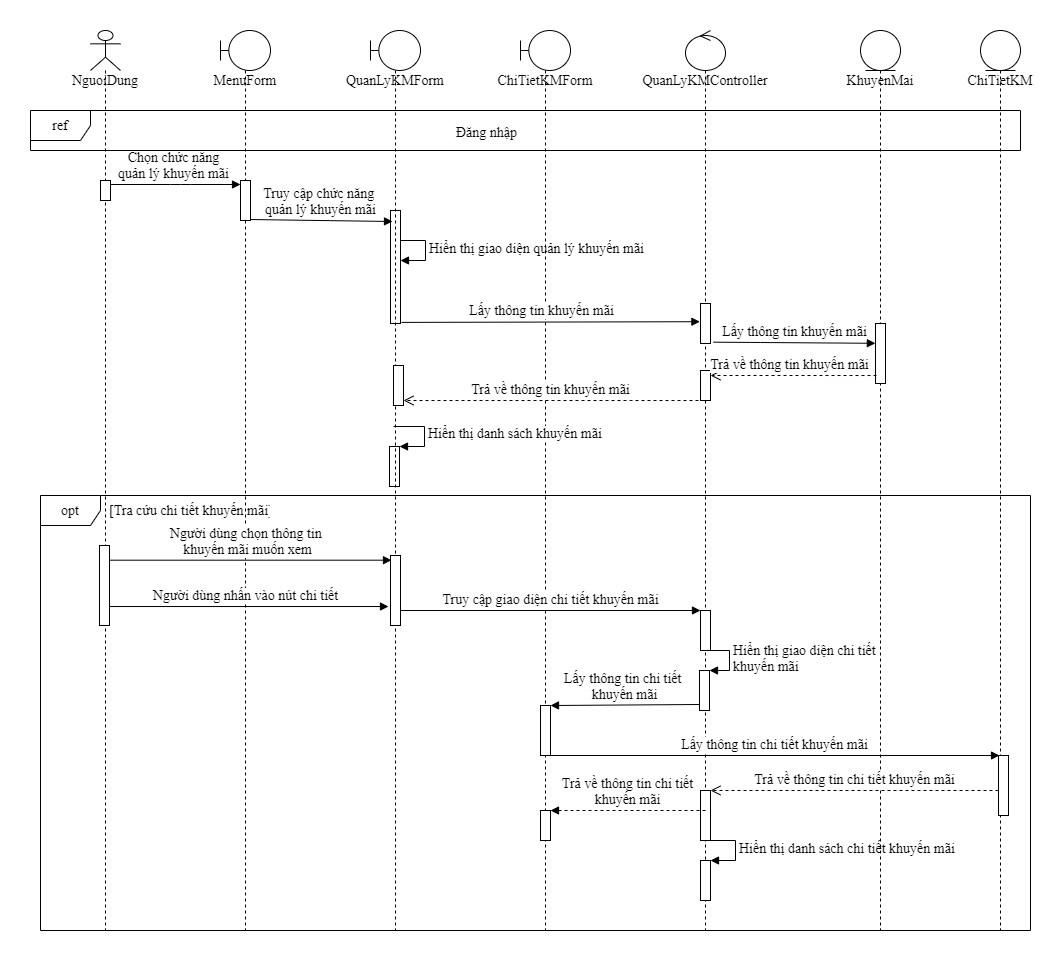

The diagram above was exported from draw.io. Its source (the exported page's mxGraphModel, read from the mxfile embedded in the PNG):
<mxGraphModel dx="768" dy="482" grid="1" gridSize="10" guides="1" tooltips="1" connect="1" arrows="1" fold="1" page="1" pageScale="1" pageWidth="850" pageHeight="1100" math="0" shadow="0">
  <root>
    <mxCell id="BLU3bsCDkKPscrU6Updf-0" />
    <mxCell id="BLU3bsCDkKPscrU6Updf-1" parent="BLU3bsCDkKPscrU6Updf-0" />
    <mxCell id="auhPA74wQVlVJ6fDXdcR-0" value="ChiTietKM" style="shape=umlLifeline;participant=umlEntity;perimeter=lifelinePerimeter;whiteSpace=wrap;html=1;container=1;collapsible=0;recursiveResize=0;verticalAlign=top;spacingTop=36;outlineConnect=0;fontFamily=Times New Roman;fontSize=14;" parent="BLU3bsCDkKPscrU6Updf-1" vertex="1">
      <mxGeometry x="960" y="120" width="40" height="900" as="geometry" />
    </mxCell>
    <mxCell id="auhPA74wQVlVJ6fDXdcR-1" value="&lt;font style=&quot;font-size: 14px;&quot;&gt;Hiển thị giao diện quản lý khuyến mãi&lt;/font&gt;" style="edgeStyle=orthogonalEdgeStyle;html=1;align=left;spacingLeft=2;endArrow=block;rounded=0;entryX=1;entryY=0;fontFamily=Times New Roman;fontSize=14;" parent="BLU3bsCDkKPscrU6Updf-1" edge="1">
      <mxGeometry relative="1" as="geometry">
        <mxPoint x="375" y="330" as="sourcePoint" />
        <Array as="points">
          <mxPoint x="405" y="330" />
        </Array>
        <mxPoint x="380" y="350" as="targetPoint" />
      </mxGeometry>
    </mxCell>
    <mxCell id="auhPA74wQVlVJ6fDXdcR-2" value="&lt;font style=&quot;font-size: 14px;&quot;&gt;Chọn chức năng&lt;br style=&quot;font-size: 14px;&quot;&gt;quản lý khuyến mãi&lt;br style=&quot;font-size: 14px;&quot;&gt;&lt;/font&gt;" style="html=1;verticalAlign=bottom;endArrow=block;entryX=0;entryY=0.1;entryDx=0;entryDy=0;entryPerimeter=0;fontFamily=Times New Roman;fontSize=14;" parent="BLU3bsCDkKPscrU6Updf-1" source="auhPA74wQVlVJ6fDXdcR-6" target="auhPA74wQVlVJ6fDXdcR-24" edge="1">
      <mxGeometry width="80" relative="1" as="geometry">
        <mxPoint x="520" y="400" as="sourcePoint" />
        <mxPoint x="600" y="400" as="targetPoint" />
        <Array as="points">
          <mxPoint x="160" y="274" />
        </Array>
      </mxGeometry>
    </mxCell>
    <mxCell id="auhPA74wQVlVJ6fDXdcR-3" value="ChiTietKMForm" style="shape=umlLifeline;participant=umlBoundary;perimeter=lifelinePerimeter;whiteSpace=wrap;html=1;container=1;collapsible=0;recursiveResize=0;verticalAlign=top;spacingTop=36;outlineConnect=0;fontFamily=Times New Roman;fontSize=14;" parent="BLU3bsCDkKPscrU6Updf-1" vertex="1">
      <mxGeometry x="500" y="120" width="50" height="900" as="geometry" />
    </mxCell>
    <mxCell id="auhPA74wQVlVJ6fDXdcR-4" value="" style="html=1;points=[];perimeter=orthogonalPerimeter;fontFamily=Times New Roman;fontSize=14;" parent="auhPA74wQVlVJ6fDXdcR-3" vertex="1">
      <mxGeometry x="-130" y="180" width="10" height="113" as="geometry" />
    </mxCell>
    <mxCell id="auhPA74wQVlVJ6fDXdcR-5" value="" style="html=1;points=[];perimeter=orthogonalPerimeter;fontFamily=Times New Roman;fontSize=14;" parent="auhPA74wQVlVJ6fDXdcR-3" vertex="1">
      <mxGeometry x="20" y="675" width="10" height="50" as="geometry" />
    </mxCell>
    <mxCell id="auhPA74wQVlVJ6fDXdcR-6" value="NguoiDung&lt;br style=&quot;font-size: 14px;&quot;&gt;" style="shape=umlLifeline;participant=umlActor;perimeter=lifelinePerimeter;whiteSpace=wrap;html=1;container=1;collapsible=0;recursiveResize=0;verticalAlign=top;spacingTop=36;outlineConnect=0;fontFamily=Times New Roman;fontSize=14;" parent="BLU3bsCDkKPscrU6Updf-1" vertex="1">
      <mxGeometry x="70" y="120" width="30" height="900" as="geometry" />
    </mxCell>
    <mxCell id="auhPA74wQVlVJ6fDXdcR-7" value="" style="html=1;points=[];perimeter=orthogonalPerimeter;fontFamily=Times New Roman;fontSize=14;" parent="auhPA74wQVlVJ6fDXdcR-6" vertex="1">
      <mxGeometry x="10" y="150" width="10" height="20" as="geometry" />
    </mxCell>
    <mxCell id="auhPA74wQVlVJ6fDXdcR-8" value="QuanLyKMController" style="shape=umlLifeline;participant=umlControl;perimeter=lifelinePerimeter;whiteSpace=wrap;html=1;container=1;collapsible=0;recursiveResize=0;verticalAlign=top;spacingTop=36;outlineConnect=0;fontFamily=Times New Roman;fontSize=14;" parent="BLU3bsCDkKPscrU6Updf-1" vertex="1">
      <mxGeometry x="665" y="120" width="40" height="900" as="geometry" />
    </mxCell>
    <mxCell id="auhPA74wQVlVJ6fDXdcR-9" value="" style="html=1;points=[];perimeter=orthogonalPerimeter;fontFamily=Times New Roman;fontSize=14;" parent="auhPA74wQVlVJ6fDXdcR-8" vertex="1">
      <mxGeometry x="15" y="760" width="10" height="50" as="geometry" />
    </mxCell>
    <mxCell id="auhPA74wQVlVJ6fDXdcR-10" value="" style="html=1;points=[];perimeter=orthogonalPerimeter;fontFamily=Times New Roman;fontSize=14;" parent="auhPA74wQVlVJ6fDXdcR-8" vertex="1">
      <mxGeometry x="15" y="340" width="10" height="30" as="geometry" />
    </mxCell>
    <mxCell id="auhPA74wQVlVJ6fDXdcR-11" value="" style="html=1;points=[];perimeter=orthogonalPerimeter;fontFamily=Times New Roman;fontSize=14;" parent="auhPA74wQVlVJ6fDXdcR-8" vertex="1">
      <mxGeometry x="15" y="580" width="10" height="40" as="geometry" />
    </mxCell>
    <mxCell id="auhPA74wQVlVJ6fDXdcR-12" value="" style="html=1;points=[];perimeter=orthogonalPerimeter;fontFamily=Times New Roman;fontSize=14;" parent="auhPA74wQVlVJ6fDXdcR-8" vertex="1">
      <mxGeometry x="15" y="830" width="10" height="40" as="geometry" />
    </mxCell>
    <mxCell id="auhPA74wQVlVJ6fDXdcR-13" value="Hiển thị danh sách chi tiết khuyến mãi" style="edgeStyle=orthogonalEdgeStyle;html=1;align=left;spacingLeft=2;endArrow=block;rounded=0;entryX=1;entryY=0;fontFamily=Times New Roman;fontSize=14;" parent="auhPA74wQVlVJ6fDXdcR-8" target="auhPA74wQVlVJ6fDXdcR-12" edge="1">
      <mxGeometry relative="1" as="geometry">
        <mxPoint x="20" y="810" as="sourcePoint" />
        <Array as="points">
          <mxPoint x="50" y="810" />
        </Array>
      </mxGeometry>
    </mxCell>
    <mxCell id="auhPA74wQVlVJ6fDXdcR-14" value="KhuyenMai" style="shape=umlLifeline;participant=umlEntity;perimeter=lifelinePerimeter;whiteSpace=wrap;html=1;container=1;collapsible=0;recursiveResize=0;verticalAlign=top;spacingTop=36;outlineConnect=0;fontFamily=Times New Roman;fontSize=14;" parent="BLU3bsCDkKPscrU6Updf-1" vertex="1">
      <mxGeometry x="840" y="120" width="40" height="900" as="geometry" />
    </mxCell>
    <mxCell id="auhPA74wQVlVJ6fDXdcR-15" value="" style="html=1;points=[];perimeter=orthogonalPerimeter;fontFamily=Times New Roman;fontSize=14;" parent="auhPA74wQVlVJ6fDXdcR-14" vertex="1">
      <mxGeometry x="15" y="293" width="10" height="60" as="geometry" />
    </mxCell>
    <mxCell id="auhPA74wQVlVJ6fDXdcR-16" value="ref" style="shape=umlFrame;whiteSpace=wrap;html=1;fontFamily=Times New Roman;fontSize=14;" parent="BLU3bsCDkKPscrU6Updf-1" vertex="1">
      <mxGeometry x="10" y="200" width="990" height="40" as="geometry" />
    </mxCell>
    <mxCell id="auhPA74wQVlVJ6fDXdcR-17" value="Đăng nhập" style="text;strokeColor=none;fillColor=none;align=left;verticalAlign=top;spacingLeft=4;spacingRight=4;overflow=hidden;rotatable=0;points=[[0,0.5],[1,0.5]];portConstraint=eastwest;fontFamily=Times New Roman;fontSize=14;" parent="BLU3bsCDkKPscrU6Updf-1" vertex="1">
      <mxGeometry x="430" y="207" width="100" height="26" as="geometry" />
    </mxCell>
    <mxCell id="auhPA74wQVlVJ6fDXdcR-18" value="&lt;font style=&quot;font-size: 14px;&quot;&gt;Truy cập chức năng &lt;br style=&quot;font-size: 14px;&quot;&gt;quản lý khuyến mãi&lt;br style=&quot;font-size: 14px;&quot;&gt;&lt;/font&gt;" style="html=1;verticalAlign=bottom;endArrow=block;exitX=0.8;exitY=0.975;exitDx=0;exitDy=0;exitPerimeter=0;entryX=0.2;entryY=0.025;entryDx=0;entryDy=0;entryPerimeter=0;fontFamily=Times New Roman;fontSize=14;" parent="BLU3bsCDkKPscrU6Updf-1" source="auhPA74wQVlVJ6fDXdcR-24" edge="1">
      <mxGeometry width="80" relative="1" as="geometry">
        <mxPoint x="480" y="360" as="sourcePoint" />
        <mxPoint x="372" y="311.0000000000001" as="targetPoint" />
        <Array as="points" />
      </mxGeometry>
    </mxCell>
    <mxCell id="auhPA74wQVlVJ6fDXdcR-19" value="" style="html=1;points=[];perimeter=orthogonalPerimeter;fontFamily=Times New Roman;fontSize=14;" parent="BLU3bsCDkKPscrU6Updf-1" vertex="1">
      <mxGeometry x="680" y="393" width="10" height="40" as="geometry" />
    </mxCell>
    <mxCell id="auhPA74wQVlVJ6fDXdcR-20" value="&lt;font style=&quot;font-size: 14px;&quot;&gt;Lấy thông tin khuyến mãi&lt;/font&gt;" style="html=1;verticalAlign=bottom;endArrow=block;exitX=1.2;exitY=0.978;exitDx=0;exitDy=0;exitPerimeter=0;entryX=-0.06;entryY=0.455;entryDx=0;entryDy=0;entryPerimeter=0;fontFamily=Times New Roman;fontSize=14;" parent="BLU3bsCDkKPscrU6Updf-1" target="auhPA74wQVlVJ6fDXdcR-19" edge="1">
      <mxGeometry x="-0.062" y="1" width="80" relative="1" as="geometry">
        <mxPoint x="381" y="411.9000000000001" as="sourcePoint" />
        <mxPoint x="531" y="411.9999999999999" as="targetPoint" />
        <Array as="points" />
        <mxPoint as="offset" />
      </mxGeometry>
    </mxCell>
    <mxCell id="auhPA74wQVlVJ6fDXdcR-21" value="&lt;font style=&quot;font-size: 14px;&quot;&gt;Trả về thông tin khuyến mãi&lt;/font&gt;" style="html=1;verticalAlign=bottom;endArrow=open;dashed=1;endSize=8;exitX=0.1;exitY=0.867;exitDx=0;exitDy=0;exitPerimeter=0;fontFamily=Times New Roman;fontSize=14;" parent="BLU3bsCDkKPscrU6Updf-1" source="auhPA74wQVlVJ6fDXdcR-15" edge="1">
      <mxGeometry x="0.0488" relative="1" as="geometry">
        <mxPoint x="560" y="360" as="sourcePoint" />
        <mxPoint x="690" y="465" as="targetPoint" />
        <mxPoint as="offset" />
        <Array as="points" />
      </mxGeometry>
    </mxCell>
    <mxCell id="auhPA74wQVlVJ6fDXdcR-22" value="&lt;font style=&quot;font-size: 14px;&quot;&gt;Trả về thông tin khuyến mãi&lt;/font&gt;" style="html=1;verticalAlign=bottom;endArrow=open;dashed=1;endSize=8;exitX=-0.2;exitY=1;exitDx=0;exitDy=0;exitPerimeter=0;fontFamily=Times New Roman;fontSize=14;" parent="BLU3bsCDkKPscrU6Updf-1" source="auhPA74wQVlVJ6fDXdcR-10" target="auhPA74wQVlVJ6fDXdcR-29" edge="1">
      <mxGeometry relative="1" as="geometry">
        <mxPoint x="560" y="360" as="sourcePoint" />
        <mxPoint x="480" y="360" as="targetPoint" />
        <Array as="points">
          <mxPoint x="600" y="490" />
        </Array>
      </mxGeometry>
    </mxCell>
    <mxCell id="auhPA74wQVlVJ6fDXdcR-23" value="MenuForm&lt;br style=&quot;font-size: 14px;&quot;&gt;" style="shape=umlLifeline;participant=umlBoundary;perimeter=lifelinePerimeter;whiteSpace=wrap;html=1;container=1;collapsible=0;recursiveResize=0;verticalAlign=top;spacingTop=36;outlineConnect=0;fontFamily=Times New Roman;fontSize=14;" parent="BLU3bsCDkKPscrU6Updf-1" vertex="1">
      <mxGeometry x="200" y="120" width="50" height="900" as="geometry" />
    </mxCell>
    <mxCell id="auhPA74wQVlVJ6fDXdcR-24" value="" style="html=1;points=[];perimeter=orthogonalPerimeter;fontFamily=Times New Roman;fontSize=14;" parent="BLU3bsCDkKPscrU6Updf-1" vertex="1">
      <mxGeometry x="220" y="270" width="10" height="40" as="geometry" />
    </mxCell>
    <mxCell id="auhPA74wQVlVJ6fDXdcR-25" value="&lt;font style=&quot;font-size: 14px;&quot;&gt;Lấy thông tin khuyến mãi&lt;/font&gt;" style="html=1;verticalAlign=bottom;endArrow=block;exitX=1.3;exitY=0.967;exitDx=0;exitDy=0;exitPerimeter=0;entryX=-0.014;entryY=0.33;entryDx=0;entryDy=0;entryPerimeter=0;fontFamily=Times New Roman;fontSize=14;" parent="BLU3bsCDkKPscrU6Updf-1" source="auhPA74wQVlVJ6fDXdcR-19" target="auhPA74wQVlVJ6fDXdcR-15" edge="1">
      <mxGeometry width="80" relative="1" as="geometry">
        <mxPoint x="402" y="401.02" as="sourcePoint" />
        <mxPoint x="850" y="432" as="targetPoint" />
        <Array as="points">
          <mxPoint x="740" y="432" />
        </Array>
      </mxGeometry>
    </mxCell>
    <mxCell id="auhPA74wQVlVJ6fDXdcR-26" value="" style="html=1;points=[];perimeter=orthogonalPerimeter;fontFamily=Times New Roman;fontSize=14;" parent="BLU3bsCDkKPscrU6Updf-1" vertex="1">
      <mxGeometry x="369" y="536" width="10" height="40" as="geometry" />
    </mxCell>
    <mxCell id="auhPA74wQVlVJ6fDXdcR-27" value="&lt;font style=&quot;font-size: 14px;&quot;&gt;Hiển thị danh sách khuyến mãi&amp;nbsp;&lt;/font&gt;" style="edgeStyle=orthogonalEdgeStyle;html=1;align=left;spacingLeft=2;endArrow=block;rounded=0;entryX=1;entryY=0;fontFamily=Times New Roman;fontSize=14;" parent="BLU3bsCDkKPscrU6Updf-1" target="auhPA74wQVlVJ6fDXdcR-26" edge="1">
      <mxGeometry relative="1" as="geometry">
        <mxPoint x="373.07142857142867" y="516" as="sourcePoint" />
        <Array as="points">
          <mxPoint x="404" y="516" />
          <mxPoint x="404" y="536" />
        </Array>
      </mxGeometry>
    </mxCell>
    <mxCell id="auhPA74wQVlVJ6fDXdcR-28" value="QuanLyKMForm" style="shape=umlLifeline;participant=umlBoundary;perimeter=lifelinePerimeter;whiteSpace=wrap;html=1;container=1;collapsible=0;recursiveResize=0;verticalAlign=top;spacingTop=36;outlineConnect=0;fontFamily=Times New Roman;fontSize=14;" parent="BLU3bsCDkKPscrU6Updf-1" vertex="1">
      <mxGeometry x="350" y="120" width="50" height="900" as="geometry" />
    </mxCell>
    <mxCell id="auhPA74wQVlVJ6fDXdcR-29" value="" style="html=1;points=[];perimeter=orthogonalPerimeter;fontFamily=Times New Roman;fontSize=14;" parent="auhPA74wQVlVJ6fDXdcR-28" vertex="1">
      <mxGeometry x="23" y="335" width="10" height="40" as="geometry" />
    </mxCell>
    <mxCell id="auhPA74wQVlVJ6fDXdcR-30" value="&lt;font style=&quot;font-size: 14px;&quot;&gt;Người dùng nhấn vào nút chi tiết&lt;/font&gt;" style="html=1;verticalAlign=bottom;endArrow=block;entryX=-0.2;entryY=0.729;entryDx=0;entryDy=0;entryPerimeter=0;fontFamily=Times New Roman;fontSize=14;" parent="BLU3bsCDkKPscrU6Updf-1" target="auhPA74wQVlVJ6fDXdcR-34" edge="1">
      <mxGeometry width="80" relative="1" as="geometry">
        <mxPoint x="81.5" y="696.03" as="sourcePoint" />
        <mxPoint x="573" y="595" as="targetPoint" />
      </mxGeometry>
    </mxCell>
    <mxCell id="auhPA74wQVlVJ6fDXdcR-31" value="&lt;font style=&quot;font-size: 14px;&quot;&gt;Người dùng chọn thông tin &lt;br style=&quot;font-size: 14px;&quot;&gt;khuyến mãi muốn xem&lt;/font&gt;" style="html=1;verticalAlign=bottom;endArrow=block;entryX=0.1;entryY=0.067;entryDx=0;entryDy=0;entryPerimeter=0;fontFamily=Times New Roman;fontSize=14;" parent="BLU3bsCDkKPscrU6Updf-1" target="auhPA74wQVlVJ6fDXdcR-34" edge="1">
      <mxGeometry width="80" relative="1" as="geometry">
        <mxPoint x="81.5" y="649.69" as="sourcePoint" />
        <mxPoint x="573" y="595" as="targetPoint" />
      </mxGeometry>
    </mxCell>
    <mxCell id="auhPA74wQVlVJ6fDXdcR-32" value="" style="html=1;points=[];perimeter=orthogonalPerimeter;fontFamily=Times New Roman;fontSize=14;" parent="BLU3bsCDkKPscrU6Updf-1" vertex="1">
      <mxGeometry x="79" y="635" width="10" height="80" as="geometry" />
    </mxCell>
    <mxCell id="auhPA74wQVlVJ6fDXdcR-33" value="[Tra cứu chi tiết khuyến mãi]" style="text;strokeColor=none;fillColor=none;align=left;verticalAlign=top;spacingLeft=4;spacingRight=4;overflow=hidden;rotatable=0;points=[[0,0.5],[1,0.5]];portConstraint=eastwest;fontFamily=Times New Roman;fontSize=14;" parent="BLU3bsCDkKPscrU6Updf-1" vertex="1">
      <mxGeometry x="83" y="585" width="170" height="26" as="geometry" />
    </mxCell>
    <mxCell id="auhPA74wQVlVJ6fDXdcR-34" value="" style="html=1;points=[];perimeter=orthogonalPerimeter;fontFamily=Times New Roman;fontSize=14;" parent="BLU3bsCDkKPscrU6Updf-1" vertex="1">
      <mxGeometry x="370" y="645" width="10" height="70" as="geometry" />
    </mxCell>
    <mxCell id="auhPA74wQVlVJ6fDXdcR-35" value="" style="html=1;points=[];perimeter=orthogonalPerimeter;fontFamily=Times New Roman;fontSize=14;" parent="BLU3bsCDkKPscrU6Updf-1" vertex="1">
      <mxGeometry x="679" y="760" width="10" height="40" as="geometry" />
    </mxCell>
    <mxCell id="auhPA74wQVlVJ6fDXdcR-36" value="Hiển thị giao diện chi tiết &lt;br style=&quot;font-size: 14px;&quot;&gt;khuyến mãi" style="edgeStyle=orthogonalEdgeStyle;html=1;align=left;spacingLeft=2;endArrow=block;rounded=0;entryX=1;entryY=0;fontFamily=Times New Roman;fontSize=14;" parent="BLU3bsCDkKPscrU6Updf-1" target="auhPA74wQVlVJ6fDXdcR-35" edge="1">
      <mxGeometry relative="1" as="geometry">
        <mxPoint x="683.9999999999998" y="740" as="sourcePoint" />
        <Array as="points">
          <mxPoint x="709" y="740" />
          <mxPoint x="709" y="760" />
        </Array>
      </mxGeometry>
    </mxCell>
    <mxCell id="auhPA74wQVlVJ6fDXdcR-37" value="&lt;font style=&quot;font-size: 14px;&quot;&gt;Lấy thông tin chi tiết &lt;br style=&quot;font-size: 14px;&quot;&gt;khuyến mãi&lt;/font&gt;" style="html=1;verticalAlign=bottom;endArrow=block;exitX=0;exitY=0.85;exitDx=0;exitDy=0;exitPerimeter=0;fontFamily=Times New Roman;fontSize=14;" parent="BLU3bsCDkKPscrU6Updf-1" source="auhPA74wQVlVJ6fDXdcR-35" target="auhPA74wQVlVJ6fDXdcR-5" edge="1">
      <mxGeometry width="80" relative="1" as="geometry">
        <mxPoint x="493" y="665" as="sourcePoint" />
        <mxPoint x="573" y="665" as="targetPoint" />
      </mxGeometry>
    </mxCell>
    <mxCell id="auhPA74wQVlVJ6fDXdcR-38" value="" style="html=1;points=[];perimeter=orthogonalPerimeter;fontFamily=Times New Roman;fontSize=14;" parent="BLU3bsCDkKPscrU6Updf-1" vertex="1">
      <mxGeometry x="978" y="845" width="10" height="60" as="geometry" />
    </mxCell>
    <mxCell id="auhPA74wQVlVJ6fDXdcR-39" value="&lt;font style=&quot;font-size: 14px;&quot;&gt;Lấy thông tin chi tiết khuyến mãi&lt;/font&gt;" style="html=1;verticalAlign=bottom;endArrow=block;fontFamily=Times New Roman;fontSize=14;" parent="BLU3bsCDkKPscrU6Updf-1" edge="1">
      <mxGeometry width="80" relative="1" as="geometry">
        <mxPoint x="528.9999999999998" y="845" as="sourcePoint" />
        <mxPoint x="979" y="845" as="targetPoint" />
      </mxGeometry>
    </mxCell>
    <mxCell id="auhPA74wQVlVJ6fDXdcR-40" value="&lt;font style=&quot;font-size: 14px;&quot;&gt;Trả về thông tin chi tiết khuyến mãi&lt;/font&gt;" style="html=1;verticalAlign=bottom;endArrow=open;dashed=1;endSize=8;fontFamily=Times New Roman;fontSize=14;" parent="BLU3bsCDkKPscrU6Updf-1" source="auhPA74wQVlVJ6fDXdcR-38" target="auhPA74wQVlVJ6fDXdcR-9" edge="1">
      <mxGeometry relative="1" as="geometry">
        <mxPoint x="573" y="955" as="sourcePoint" />
        <mxPoint x="493" y="955" as="targetPoint" />
      </mxGeometry>
    </mxCell>
    <mxCell id="auhPA74wQVlVJ6fDXdcR-41" value="Trả về thông tin chi tiết&lt;br style=&quot;font-size: 14px;&quot;&gt;khuyến mãi" style="html=1;verticalAlign=bottom;endArrow=block;dashed=1;fontFamily=Times New Roman;fontSize=14;" parent="BLU3bsCDkKPscrU6Updf-1" edge="1">
      <mxGeometry width="80" relative="1" as="geometry">
        <mxPoint x="685" y="900" as="sourcePoint" />
        <mxPoint x="530" y="900" as="targetPoint" />
      </mxGeometry>
    </mxCell>
    <mxCell id="auhPA74wQVlVJ6fDXdcR-42" value="opt" style="shape=umlFrame;whiteSpace=wrap;html=1;fontFamily=Times New Roman;fontSize=14;" parent="BLU3bsCDkKPscrU6Updf-1" vertex="1">
      <mxGeometry x="20" y="585" width="990" height="435" as="geometry" />
    </mxCell>
    <mxCell id="auhPA74wQVlVJ6fDXdcR-43" value="&lt;font style=&quot;font-size: 14px;&quot;&gt;Truy cập giao diện chi tiết khuyến mãi&lt;/font&gt;" style="html=1;verticalAlign=bottom;endArrow=block;fontFamily=Times New Roman;fontSize=14;" parent="BLU3bsCDkKPscrU6Updf-1" source="auhPA74wQVlVJ6fDXdcR-34" target="auhPA74wQVlVJ6fDXdcR-11" edge="1">
      <mxGeometry width="80" relative="1" as="geometry">
        <mxPoint x="380" y="715" as="sourcePoint" />
        <mxPoint x="693" y="715" as="targetPoint" />
      </mxGeometry>
    </mxCell>
    <mxCell id="auhPA74wQVlVJ6fDXdcR-44" value="" style="html=1;points=[];perimeter=orthogonalPerimeter;fontFamily=Times New Roman;fontSize=14;" parent="BLU3bsCDkKPscrU6Updf-1" vertex="1">
      <mxGeometry x="520" y="900" width="10" height="30" as="geometry" />
    </mxCell>
  </root>
</mxGraphModel>